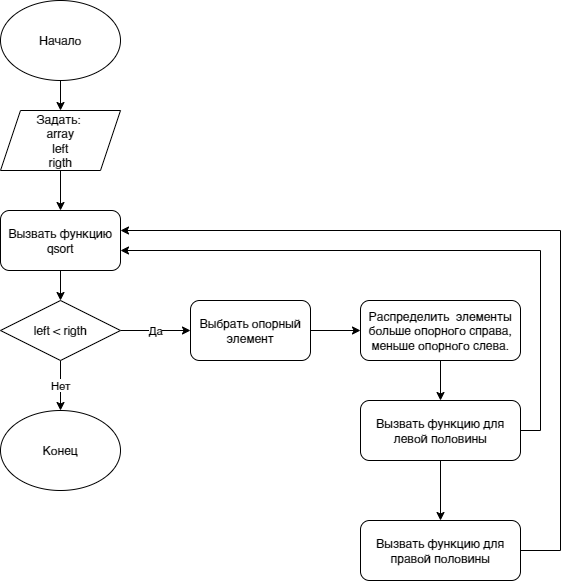

The diagram above was exported from draw.io. Its source (the exported page's mxGraphModel, read from the mxfile embedded in the PNG):
<mxGraphModel dx="1422" dy="782" grid="1" gridSize="10" guides="1" tooltips="1" connect="1" arrows="1" fold="1" page="1" pageScale="1" pageWidth="1169" pageHeight="827" math="0" shadow="0">
  <root>
    <mxCell id="0" />
    <mxCell id="1" parent="0" />
    <mxCell id="V6hN7ZL_rzsTTCwFuk5g-14" style="edgeStyle=orthogonalEdgeStyle;rounded=0;orthogonalLoop=1;jettySize=auto;html=1;" edge="1" parent="1" source="V6hN7ZL_rzsTTCwFuk5g-1" target="V6hN7ZL_rzsTTCwFuk5g-6">
      <mxGeometry relative="1" as="geometry" />
    </mxCell>
    <mxCell id="V6hN7ZL_rzsTTCwFuk5g-1" value="Распределить&amp;nbsp; элементы больше опорного справа, меньше опорного слева." style="rounded=1;whiteSpace=wrap;html=1;" vertex="1" parent="1">
      <mxGeometry x="600" y="400" width="160" height="60" as="geometry" />
    </mxCell>
    <mxCell id="V6hN7ZL_rzsTTCwFuk5g-20" style="edgeStyle=orthogonalEdgeStyle;rounded=0;orthogonalLoop=1;jettySize=auto;html=1;startArrow=none;" edge="1" parent="1" source="V6hN7ZL_rzsTTCwFuk5g-4" target="V6hN7ZL_rzsTTCwFuk5g-3">
      <mxGeometry relative="1" as="geometry" />
    </mxCell>
    <mxCell id="V6hN7ZL_rzsTTCwFuk5g-22" style="edgeStyle=orthogonalEdgeStyle;rounded=0;orthogonalLoop=1;jettySize=auto;html=1;" edge="1" parent="1" source="V6hN7ZL_rzsTTCwFuk5g-2" target="V6hN7ZL_rzsTTCwFuk5g-4">
      <mxGeometry relative="1" as="geometry" />
    </mxCell>
    <mxCell id="V6hN7ZL_rzsTTCwFuk5g-2" value="Начало" style="ellipse;whiteSpace=wrap;html=1;" vertex="1" parent="1">
      <mxGeometry x="240" y="100" width="120" height="80" as="geometry" />
    </mxCell>
    <mxCell id="V6hN7ZL_rzsTTCwFuk5g-3" value="Вызвать функцию qsort" style="rounded=1;whiteSpace=wrap;html=1;" vertex="1" parent="1">
      <mxGeometry x="240" y="310" width="120" height="60" as="geometry" />
    </mxCell>
    <mxCell id="V6hN7ZL_rzsTTCwFuk5g-16" style="edgeStyle=orthogonalEdgeStyle;rounded=0;orthogonalLoop=1;jettySize=auto;html=1;" edge="1" parent="1" source="V6hN7ZL_rzsTTCwFuk5g-3" target="V6hN7ZL_rzsTTCwFuk5g-11">
      <mxGeometry relative="1" as="geometry" />
    </mxCell>
    <mxCell id="V6hN7ZL_rzsTTCwFuk5g-13" style="edgeStyle=orthogonalEdgeStyle;rounded=0;orthogonalLoop=1;jettySize=auto;html=1;" edge="1" parent="1" source="V6hN7ZL_rzsTTCwFuk5g-5" target="V6hN7ZL_rzsTTCwFuk5g-1">
      <mxGeometry relative="1" as="geometry" />
    </mxCell>
    <mxCell id="V6hN7ZL_rzsTTCwFuk5g-5" value="Выбрать опорный элемент" style="rounded=1;whiteSpace=wrap;html=1;" vertex="1" parent="1">
      <mxGeometry x="430" y="400" width="120" height="60" as="geometry" />
    </mxCell>
    <mxCell id="V6hN7ZL_rzsTTCwFuk5g-8" style="edgeStyle=orthogonalEdgeStyle;rounded=0;orthogonalLoop=1;jettySize=auto;html=1;" edge="1" parent="1" source="V6hN7ZL_rzsTTCwFuk5g-6" target="V6hN7ZL_rzsTTCwFuk5g-3">
      <mxGeometry relative="1" as="geometry">
        <Array as="points">
          <mxPoint x="780" y="530" />
          <mxPoint x="780" y="350" />
        </Array>
      </mxGeometry>
    </mxCell>
    <mxCell id="V6hN7ZL_rzsTTCwFuk5g-15" style="edgeStyle=orthogonalEdgeStyle;rounded=0;orthogonalLoop=1;jettySize=auto;html=1;" edge="1" parent="1" source="V6hN7ZL_rzsTTCwFuk5g-6" target="V6hN7ZL_rzsTTCwFuk5g-7">
      <mxGeometry relative="1" as="geometry" />
    </mxCell>
    <mxCell id="V6hN7ZL_rzsTTCwFuk5g-6" value="Вызвать функцию для левой половины" style="rounded=1;whiteSpace=wrap;html=1;" vertex="1" parent="1">
      <mxGeometry x="600" y="500" width="160" height="60" as="geometry" />
    </mxCell>
    <mxCell id="V6hN7ZL_rzsTTCwFuk5g-9" style="edgeStyle=orthogonalEdgeStyle;rounded=0;orthogonalLoop=1;jettySize=auto;html=1;" edge="1" parent="1" source="V6hN7ZL_rzsTTCwFuk5g-7" target="V6hN7ZL_rzsTTCwFuk5g-3">
      <mxGeometry relative="1" as="geometry">
        <Array as="points">
          <mxPoint x="800" y="650" />
          <mxPoint x="800" y="330" />
        </Array>
      </mxGeometry>
    </mxCell>
    <mxCell id="V6hN7ZL_rzsTTCwFuk5g-7" value="Вызвать функцию для правой половины" style="rounded=1;whiteSpace=wrap;html=1;" vertex="1" parent="1">
      <mxGeometry x="600" y="620" width="160" height="60" as="geometry" />
    </mxCell>
    <mxCell id="V6hN7ZL_rzsTTCwFuk5g-12" value="Да" style="edgeStyle=orthogonalEdgeStyle;rounded=0;orthogonalLoop=1;jettySize=auto;html=1;exitX=1;exitY=0.5;exitDx=0;exitDy=0;" edge="1" parent="1" source="V6hN7ZL_rzsTTCwFuk5g-11" target="V6hN7ZL_rzsTTCwFuk5g-5">
      <mxGeometry relative="1" as="geometry" />
    </mxCell>
    <mxCell id="V6hN7ZL_rzsTTCwFuk5g-18" value="Нет" style="edgeStyle=orthogonalEdgeStyle;rounded=0;orthogonalLoop=1;jettySize=auto;html=1;" edge="1" parent="1" source="V6hN7ZL_rzsTTCwFuk5g-11" target="V6hN7ZL_rzsTTCwFuk5g-17">
      <mxGeometry relative="1" as="geometry" />
    </mxCell>
    <mxCell id="V6hN7ZL_rzsTTCwFuk5g-11" value="left &amp;lt; rigth" style="rhombus;whiteSpace=wrap;html=1;" vertex="1" parent="1">
      <mxGeometry x="240" y="400" width="120" height="60" as="geometry" />
    </mxCell>
    <mxCell id="V6hN7ZL_rzsTTCwFuk5g-17" value="Конец" style="ellipse;whiteSpace=wrap;html=1;" vertex="1" parent="1">
      <mxGeometry x="240" y="510" width="120" height="80" as="geometry" />
    </mxCell>
    <mxCell id="V6hN7ZL_rzsTTCwFuk5g-4" value="Задать: &lt;br&gt;array&lt;br&gt;left&lt;br&gt;rigth" style="shape=parallelogram;perimeter=parallelogramPerimeter;whiteSpace=wrap;html=1;fixedSize=1;" vertex="1" parent="1">
      <mxGeometry x="240" y="210" width="120" height="60" as="geometry" />
    </mxCell>
  </root>
</mxGraphModel>